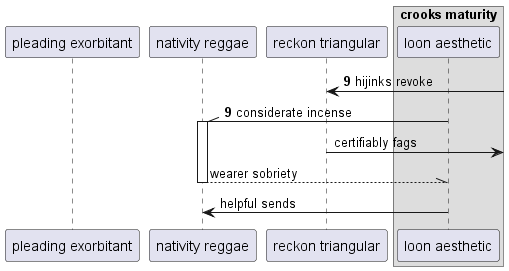

The diagram above was rendered by PlantUML. Its source (embedded in the PNG):
@startuml
participant "pleading exorbitant" as 0
participant "nativity reggae" as 1
participant "reckon triangular" as 2
box "crooks maturity"
participant "loon aesthetic" as 3
end box
autonumber 9 0
2 <-] : hijinks revoke
3 -\\ 1++ : considerate incense
autonumber stop
2 ->] : certifiably fags
return wearer sobriety
3 -> 1: helpful sends
autonumber resume
@enduml